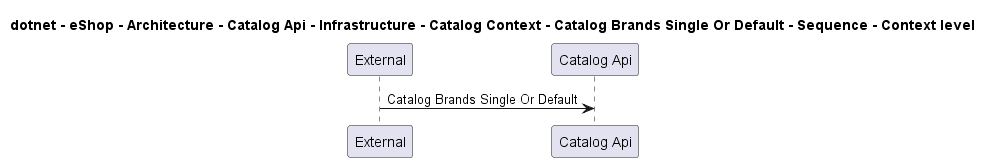

The diagram above was rendered by PlantUML. Its source (embedded in the PNG):
@startuml
!pragma layout smetana

title dotnet - eShop - Architecture - Catalog Api - Infrastructure - Catalog Context - Catalog Brands Single Or Default - Sequence - Context level

participant "External" as C4InterFlow.SoftwareSystems.ExternalSystem
participant "Catalog Api" as dotnet.eShop.Architecture.SoftwareSystems.CatalogApi

C4InterFlow.SoftwareSystems.ExternalSystem -> dotnet.eShop.Architecture.SoftwareSystems.CatalogApi : Catalog Brands Single Or Default


@enduml